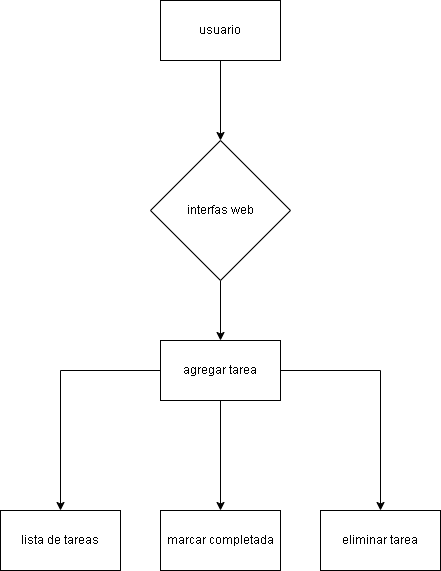

The diagram above was exported from draw.io. Its source (the exported page's mxGraphModel, read from the mxfile embedded in the PNG):
<mxGraphModel dx="1084" dy="592" grid="1" gridSize="10" guides="1" tooltips="1" connect="1" arrows="1" fold="1" page="1" pageScale="1" pageWidth="827" pageHeight="1169" math="0" shadow="0">
  <root>
    <mxCell id="0" />
    <mxCell id="1" parent="0" />
    <mxCell id="2ZZeuuHmlMiPrSjXqNhO-7" edge="1" parent="1" source="2ZZeuuHmlMiPrSjXqNhO-3" style="edgeStyle=orthogonalEdgeStyle;rounded=0;orthogonalLoop=1;jettySize=auto;html=1;" target="2ZZeuuHmlMiPrSjXqNhO-6" value="">
      <mxGeometry relative="1" as="geometry" />
    </mxCell>
    <mxCell id="2ZZeuuHmlMiPrSjXqNhO-3" parent="1" style="rounded=0;whiteSpace=wrap;html=1;" value="usuario" vertex="1">
      <mxGeometry height="60" width="120" x="350" y="200" as="geometry" />
    </mxCell>
    <mxCell id="2ZZeuuHmlMiPrSjXqNhO-9" edge="1" parent="1" source="2ZZeuuHmlMiPrSjXqNhO-6" style="edgeStyle=orthogonalEdgeStyle;rounded=0;orthogonalLoop=1;jettySize=auto;html=1;" target="2ZZeuuHmlMiPrSjXqNhO-8" value="">
      <mxGeometry relative="1" as="geometry" />
    </mxCell>
    <mxCell id="2ZZeuuHmlMiPrSjXqNhO-6" parent="1" style="rhombus;whiteSpace=wrap;html=1;rounded=0;" value="interfas web" vertex="1">
      <mxGeometry height="140" width="140" x="340" y="340" as="geometry" />
    </mxCell>
    <mxCell id="2ZZeuuHmlMiPrSjXqNhO-11" edge="1" parent="1" source="2ZZeuuHmlMiPrSjXqNhO-8" style="edgeStyle=orthogonalEdgeStyle;rounded=0;orthogonalLoop=1;jettySize=auto;html=1;" target="2ZZeuuHmlMiPrSjXqNhO-10" value="">
      <mxGeometry relative="1" as="geometry" />
    </mxCell>
    <mxCell id="2ZZeuuHmlMiPrSjXqNhO-13" edge="1" parent="1" source="2ZZeuuHmlMiPrSjXqNhO-8" style="edgeStyle=orthogonalEdgeStyle;rounded=0;orthogonalLoop=1;jettySize=auto;html=1;" target="2ZZeuuHmlMiPrSjXqNhO-12" value="">
      <mxGeometry relative="1" as="geometry" />
    </mxCell>
    <mxCell id="2ZZeuuHmlMiPrSjXqNhO-15" edge="1" parent="1" source="2ZZeuuHmlMiPrSjXqNhO-8" style="edgeStyle=orthogonalEdgeStyle;rounded=0;orthogonalLoop=1;jettySize=auto;html=1;" target="2ZZeuuHmlMiPrSjXqNhO-14" value="">
      <mxGeometry relative="1" as="geometry" />
    </mxCell>
    <mxCell id="2ZZeuuHmlMiPrSjXqNhO-8" parent="1" style="whiteSpace=wrap;html=1;rounded=0;" value="agregar tarea" vertex="1">
      <mxGeometry height="60" width="120" x="350" y="540" as="geometry" />
    </mxCell>
    <mxCell id="2ZZeuuHmlMiPrSjXqNhO-10" parent="1" style="whiteSpace=wrap;html=1;rounded=0;" value="lista de tareas" vertex="1">
      <mxGeometry height="60" width="120" x="190" y="710" as="geometry" />
    </mxCell>
    <mxCell id="2ZZeuuHmlMiPrSjXqNhO-12" parent="1" style="whiteSpace=wrap;html=1;rounded=0;" value="marcar completada" vertex="1">
      <mxGeometry height="60" width="120" x="350" y="710" as="geometry" />
    </mxCell>
    <mxCell id="2ZZeuuHmlMiPrSjXqNhO-14" parent="1" style="whiteSpace=wrap;html=1;rounded=0;" value="eliminar tarea" vertex="1">
      <mxGeometry height="60" width="120" x="510" y="710" as="geometry" />
    </mxCell>
  </root>
</mxGraphModel>